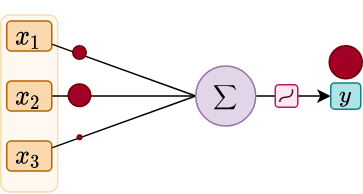

The diagram above was exported from draw.io. Its source (the exported page's mxGraphModel, read from the mxfile embedded in the PNG):
<mxGraphModel dx="1027" dy="87" grid="1" gridSize="10" guides="1" tooltips="1" connect="1" arrows="1" fold="1" page="1" pageScale="1" pageWidth="850" pageHeight="1100" math="1" shadow="0">
  <root>
    <mxCell id="0" />
    <mxCell id="1" parent="0" />
    <mxCell id="LYNN3NgLGFRZL3Ly-EC7-12" value="" style="edgeStyle=orthogonalEdgeStyle;curved=1;rounded=0;orthogonalLoop=1;jettySize=auto;html=1;exitX=1;exitY=0.5;exitDx=0;exitDy=0;" parent="1" source="4JUxefqOpjMe1WFq25jp-2" target="LYNN3NgLGFRZL3Ly-EC7-8" edge="1">
      <mxGeometry relative="1" as="geometry">
        <mxPoint x="204.9999996153847" y="377.5" as="sourcePoint" />
      </mxGeometry>
    </mxCell>
    <mxCell id="LYNN3NgLGFRZL3Ly-EC7-1" value="" style="text;html=1;strokeColor=#d79b00;fillColor=#ffe6cc;align=center;verticalAlign=middle;whiteSpace=wrap;rounded=1;fontSize=15;fontColor=#523A00;opacity=30;" parent="1" vertex="1">
      <mxGeometry x="-10" y="323.51" width="38" height="118" as="geometry" />
    </mxCell>
    <mxCell id="4JUxefqOpjMe1WFq25jp-17" style="rounded=0;orthogonalLoop=1;jettySize=auto;html=1;entryX=0;entryY=0.5;entryDx=0;entryDy=0;startSize=2;endSize=2;fontSize=9;endArrow=none;endFill=0;" parent="1" source="LYNN3NgLGFRZL3Ly-EC7-2" target="4JUxefqOpjMe1WFq25jp-2" edge="1">
      <mxGeometry relative="1" as="geometry" />
    </mxCell>
    <mxCell id="LYNN3NgLGFRZL3Ly-EC7-2" value="$$x_1$$" style="text;html=1;fillColor=#fad7ac;align=center;verticalAlign=middle;whiteSpace=wrap;rounded=1;fontSize=15;strokeColor=#b46504;" parent="1" vertex="1">
      <mxGeometry x="-6" y="327.51" width="30" height="20" as="geometry" />
    </mxCell>
    <mxCell id="4JUxefqOpjMe1WFq25jp-18" style="edgeStyle=none;rounded=0;orthogonalLoop=1;jettySize=auto;html=1;entryX=0;entryY=0.5;entryDx=0;entryDy=0;startSize=2;endArrow=none;endFill=0;endSize=2;fontSize=9;" parent="1" source="LYNN3NgLGFRZL3Ly-EC7-3" target="4JUxefqOpjMe1WFq25jp-2" edge="1">
      <mxGeometry relative="1" as="geometry" />
    </mxCell>
    <mxCell id="LYNN3NgLGFRZL3Ly-EC7-3" value="$$x_2$$" style="text;html=1;strokeColor=#b46504;fillColor=#fad7ac;align=center;verticalAlign=middle;whiteSpace=wrap;rounded=1;fontSize=15;" parent="1" vertex="1">
      <mxGeometry x="-6" y="367.51" width="30" height="20" as="geometry" />
    </mxCell>
    <mxCell id="4JUxefqOpjMe1WFq25jp-19" style="edgeStyle=none;rounded=0;orthogonalLoop=1;jettySize=auto;html=1;entryX=0;entryY=0.5;entryDx=0;entryDy=0;startSize=2;endArrow=none;endFill=0;endSize=2;fontSize=9;" parent="1" source="LYNN3NgLGFRZL3Ly-EC7-4" target="4JUxefqOpjMe1WFq25jp-2" edge="1">
      <mxGeometry relative="1" as="geometry" />
    </mxCell>
    <mxCell id="LYNN3NgLGFRZL3Ly-EC7-4" value="$$x_3$$" style="text;html=1;strokeColor=#b46504;fillColor=#fad7ac;align=center;verticalAlign=middle;whiteSpace=wrap;rounded=1;fontSize=15;" parent="1" vertex="1">
      <mxGeometry x="-6" y="407.51" width="30" height="20" as="geometry" />
    </mxCell>
    <mxCell id="LYNN3NgLGFRZL3Ly-EC7-8" value="$$y$$" style="text;html=1;fillColor=#b0e3e6;align=center;verticalAlign=middle;whiteSpace=wrap;rounded=1;fontSize=13;strokeColor=#0e8088;" parent="1" vertex="1">
      <mxGeometry x="210" y="368.76" width="20" height="17.5" as="geometry" />
    </mxCell>
    <mxCell id="4JUxefqOpjMe1WFq25jp-2" value="&lt;span style=&quot;font-size: 9px;&quot;&gt;$$\sum$$&lt;/span&gt;" style="ellipse;whiteSpace=wrap;html=1;fillColor=#e1d5e7;strokeColor=#9673a6;fontSize=9;" parent="1" vertex="1">
      <mxGeometry x="120" y="357.51" width="40" height="40" as="geometry" />
    </mxCell>
    <mxCell id="4JUxefqOpjMe1WFq25jp-8" value="" style="rounded=1;whiteSpace=wrap;html=1;strokeColor=#BE185D;fillColor=#FCE7F3;" parent="1" vertex="1">
      <mxGeometry x="173" y="370.01" width="15" height="15" as="geometry" />
    </mxCell>
    <mxCell id="4JUxefqOpjMe1WFq25jp-9" value="" style="curved=1;endArrow=none;html=1;entryX=0.767;entryY=0.2;entryDx=0;entryDy=0;entryPerimeter=0;endFill=0;exitX=0.2;exitY=0.767;exitDx=0;exitDy=0;exitPerimeter=0;fontColor=#4D0E27;strokeColor=#4D0E27;" parent="1" source="4JUxefqOpjMe1WFq25jp-8" target="4JUxefqOpjMe1WFq25jp-8" edge="1">
      <mxGeometry width="50" height="50" relative="1" as="geometry">
        <mxPoint x="138" y="450.01" as="sourcePoint" />
        <mxPoint x="188" y="400.01" as="targetPoint" />
        <Array as="points">
          <mxPoint x="176" y="378.25" />
          <mxPoint x="185" y="378.25" />
        </Array>
      </mxGeometry>
    </mxCell>
    <mxCell id="4JUxefqOpjMe1WFq25jp-13" value="" style="ellipse;whiteSpace=wrap;html=1;aspect=fixed;fontSize=9;fillColor=#a20025;strokeColor=#6F0000;fontColor=#ffffff;" parent="1" vertex="1">
      <mxGeometry x="209" y="344.01" width="22" height="22" as="geometry" />
    </mxCell>
    <mxCell id="4JUxefqOpjMe1WFq25jp-14" value="" style="ellipse;whiteSpace=wrap;html=1;aspect=fixed;fontSize=9;fillColor=#a20025;strokeColor=#6F0000;fontColor=#ffffff;" parent="1" vertex="1">
      <mxGeometry x="37.995000000000005" y="344.01" width="9" height="9" as="geometry" />
    </mxCell>
    <mxCell id="4JUxefqOpjMe1WFq25jp-15" value="" style="ellipse;whiteSpace=wrap;html=1;aspect=fixed;fontSize=9;fillColor=#a20025;strokeColor=#6F0000;fontColor=#ffffff;" parent="1" vertex="1">
      <mxGeometry x="34.99" y="369.51" width="15.01" height="15.01" as="geometry" />
    </mxCell>
    <mxCell id="4JUxefqOpjMe1WFq25jp-16" value="" style="ellipse;whiteSpace=wrap;html=1;aspect=fixed;fontSize=9;fillColor=#a20025;strokeColor=#6F0000;fontColor=#ffffff;direction=south;" parent="1" vertex="1">
      <mxGeometry x="40.99" y="403.51" width="3" height="3" as="geometry" />
    </mxCell>
  </root>
</mxGraphModel>